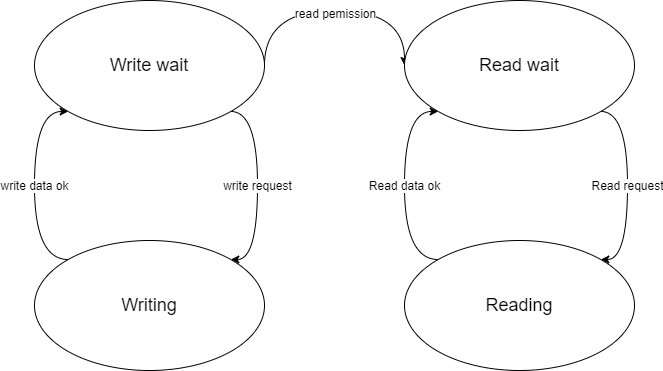

The diagram above was exported from draw.io. Its source (the exported page's mxGraphModel, read from the mxfile embedded in the PNG):
<mxGraphModel dx="1037" dy="579" grid="1" gridSize="10" guides="1" tooltips="1" connect="1" arrows="1" fold="1" page="1" pageScale="1" pageWidth="827" pageHeight="1169" math="0" shadow="0">
  <root>
    <mxCell id="0" />
    <mxCell id="1" parent="0" />
    <mxCell id="FjzjxQ2w0HoWABSNrb0W-5" value="write request" style="edgeStyle=orthogonalEdgeStyle;orthogonalLoop=1;jettySize=auto;html=1;exitX=1;exitY=1;exitDx=0;exitDy=0;entryX=1;entryY=0;entryDx=0;entryDy=0;curved=1;" edge="1" parent="1" source="FjzjxQ2w0HoWABSNrb0W-1" target="FjzjxQ2w0HoWABSNrb0W-4">
      <mxGeometry relative="1" as="geometry">
        <Array as="points">
          <mxPoint x="363" y="231" />
          <mxPoint x="363" y="379" />
        </Array>
      </mxGeometry>
    </mxCell>
    <mxCell id="FjzjxQ2w0HoWABSNrb0W-12" style="edgeStyle=orthogonalEdgeStyle;curved=1;orthogonalLoop=1;jettySize=auto;html=1;exitX=1;exitY=0.5;exitDx=0;exitDy=0;entryX=0;entryY=0.5;entryDx=0;entryDy=0;" edge="1" parent="1" source="FjzjxQ2w0HoWABSNrb0W-1" target="FjzjxQ2w0HoWABSNrb0W-9">
      <mxGeometry relative="1" as="geometry">
        <Array as="points">
          <mxPoint x="370" y="130" />
          <mxPoint x="510" y="130" />
        </Array>
      </mxGeometry>
    </mxCell>
    <mxCell id="FjzjxQ2w0HoWABSNrb0W-13" value="read pemission" style="edgeLabel;html=1;align=center;verticalAlign=middle;resizable=0;points=[];" vertex="1" connectable="0" parent="FjzjxQ2w0HoWABSNrb0W-12">
      <mxGeometry x="-0.1072" y="-2" relative="1" as="geometry">
        <mxPoint x="13" as="offset" />
      </mxGeometry>
    </mxCell>
    <mxCell id="FjzjxQ2w0HoWABSNrb0W-1" value="&lt;font style=&quot;font-size: 18px&quot;&gt;Write wait&lt;/font&gt;" style="ellipse;whiteSpace=wrap;html=1;" vertex="1" parent="1">
      <mxGeometry x="140" y="120" width="230" height="130" as="geometry" />
    </mxCell>
    <mxCell id="FjzjxQ2w0HoWABSNrb0W-7" value="write data ok" style="edgeStyle=orthogonalEdgeStyle;curved=1;orthogonalLoop=1;jettySize=auto;html=1;exitX=0;exitY=0;exitDx=0;exitDy=0;entryX=0;entryY=1;entryDx=0;entryDy=0;" edge="1" parent="1" source="FjzjxQ2w0HoWABSNrb0W-4" target="FjzjxQ2w0HoWABSNrb0W-1">
      <mxGeometry relative="1" as="geometry">
        <Array as="points">
          <mxPoint x="140" y="379" />
          <mxPoint x="140" y="231" />
        </Array>
      </mxGeometry>
    </mxCell>
    <mxCell id="FjzjxQ2w0HoWABSNrb0W-4" value="&lt;font style=&quot;font-size: 18px&quot;&gt;Writing&lt;/font&gt;" style="ellipse;whiteSpace=wrap;html=1;" vertex="1" parent="1">
      <mxGeometry x="140" y="360" width="230" height="130" as="geometry" />
    </mxCell>
    <mxCell id="FjzjxQ2w0HoWABSNrb0W-8" value="Read request" style="edgeStyle=orthogonalEdgeStyle;orthogonalLoop=1;jettySize=auto;html=1;exitX=1;exitY=1;exitDx=0;exitDy=0;entryX=1;entryY=0;entryDx=0;entryDy=0;curved=1;" edge="1" parent="1" source="FjzjxQ2w0HoWABSNrb0W-9" target="FjzjxQ2w0HoWABSNrb0W-11">
      <mxGeometry relative="1" as="geometry">
        <Array as="points">
          <mxPoint x="733" y="231" />
          <mxPoint x="733" y="379" />
        </Array>
      </mxGeometry>
    </mxCell>
    <mxCell id="FjzjxQ2w0HoWABSNrb0W-9" value="&lt;font style=&quot;font-size: 18px&quot;&gt;Read wait&lt;/font&gt;" style="ellipse;whiteSpace=wrap;html=1;" vertex="1" parent="1">
      <mxGeometry x="510" y="120" width="230" height="130" as="geometry" />
    </mxCell>
    <mxCell id="FjzjxQ2w0HoWABSNrb0W-10" value="Read data ok" style="edgeStyle=orthogonalEdgeStyle;curved=1;orthogonalLoop=1;jettySize=auto;html=1;exitX=0;exitY=0;exitDx=0;exitDy=0;entryX=0;entryY=1;entryDx=0;entryDy=0;" edge="1" parent="1" source="FjzjxQ2w0HoWABSNrb0W-11" target="FjzjxQ2w0HoWABSNrb0W-9">
      <mxGeometry relative="1" as="geometry">
        <Array as="points">
          <mxPoint x="510" y="379" />
          <mxPoint x="510" y="231" />
        </Array>
      </mxGeometry>
    </mxCell>
    <mxCell id="FjzjxQ2w0HoWABSNrb0W-11" value="&lt;font style=&quot;font-size: 18px&quot;&gt;Reading&lt;/font&gt;" style="ellipse;whiteSpace=wrap;html=1;" vertex="1" parent="1">
      <mxGeometry x="510" y="360" width="230" height="130" as="geometry" />
    </mxCell>
  </root>
</mxGraphModel>